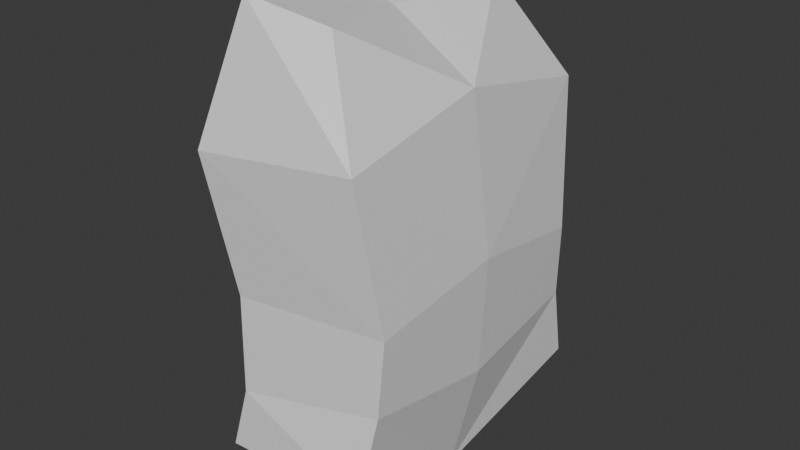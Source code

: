 # Source: human_torso_2.blend  (saved by Blender 4.0.36; exported with 4.5.12 LTS)
import bpy
from mathutils import Matrix  # noqa: F401  (used for matrix-valued properties, if any)

bpy.ops.wm.read_factory_settings(use_empty=True)
scene = bpy.context.scene
scene.name = 'Scene'

# ---- collections
col_collection = bpy.data.collections.new('Collection'); scene.collection.children.link(col_collection)

# ---- materials (node trees are filled in below, after node groups)
mat_top = bpy.data.materials.new('top')
mat_top.alpha_threshold = 0.0
mat_top.use_transparent_shadow = False
mat_top.roughness = 0.5
mat_top.line_color = (0.0, 0.0, 0.0, 1.0)
mat_bottom = bpy.data.materials.new('bottom')
mat_bottom.use_transparent_shadow = False

# ---- material node trees
mat_top.use_nodes = True; mat_top.node_tree.nodes.clear()
_N = mat_top.node_tree.nodes; _L = mat_top.node_tree.links
n0 = _N.new('ShaderNodeOutputMaterial'); n0.name = 'Material Output'; n0.location = (300, 300)
n1 = _N.new('ShaderNodeBsdfPrincipled'); n1.name = 'Principled BSDF'; n1.location = (10, 300)
n1.inputs[3].default_value = 1.45
_L.new(n1.outputs[0], n0.inputs[0])
n0.is_active_output = True
mat_bottom.use_nodes = True; mat_bottom.node_tree.nodes.clear()
_N = mat_bottom.node_tree.nodes; _L = mat_bottom.node_tree.links
n0 = _N.new('ShaderNodeBsdfPrincipled'); n0.name = 'Principled BSDF'; n0.location = (10, 300)
n0.inputs[3].default_value = 1.45
n1 = _N.new('ShaderNodeOutputMaterial'); n1.name = 'Material Output'; n1.location = (300, 300)
_L.new(n0.outputs[0], n1.inputs[0])
n1.is_active_output = True

# ---- world
world_world = bpy.data.worlds.new('World'); scene.world = world_world
world_world.use_nodes = True; world_world.node_tree.nodes.clear()
_N = world_world.node_tree.nodes; _L = world_world.node_tree.links
n0 = _N.new('ShaderNodeOutputWorld'); n0.name = 'World Output'; n0.location = (300, 300)
n1 = _N.new('ShaderNodeBackground'); n1.name = 'Background'; n1.location = (10, 300)
n1.inputs[0].default_value = (0.05088, 0.05088, 0.05088, 1.0)
_L.new(n1.outputs[0], n0.inputs[0])
n0.is_active_output = True
world_world.color = (0.05088, 0.05088, 0.05088)
world_world.use_sun_shadow = False
world_world.sun_shadow_jitter_overblur = 0.0

# ---- meshes
me_cube = bpy.data.meshes.new('Cube')
me_cube.from_pydata([(0.03142, 0.2218, 0.4514), (0.1626, 0.3294, -0.3747), (-0.09178, 0.2913, 0.5007), (-0.1437, 0.3404, -0.3817), (0.1812, 0.2742, -0.04869), (-0.1121, 0.3274, -0.04617), (0.1488, 0.3116, 0.2546), (-0.1405, 0.3709, 0.2437), (0.1726, 0.2836, -0.2076), (-0.1113, 0.332, -0.2496), (-0.1703, 0.0, -0.5), (-0.02593, 0.0, 0.4291), (-0.2223, 0.0, 0.5), (0.1227, 0.0, -0.5), (0.1951, 0.0, 0.0), (-0.1874, 0.0, -0.1004), (0.1517, 0.0, 0.3175), (-0.1984, 0.0, 0.1316), (-0.182, 0.0, -0.25), (0.1823, 0.0, -0.25), (0.03142, -0.2218, 0.4514), (0.1626, -0.3294, -0.3747), (-0.09178, -0.2913, 0.5007), (-0.1437, -0.3404, -0.3817), (0.1812, -0.2742, -0.04869), (-0.1121, -0.3274, -0.04617), (0.1488, -0.3116, 0.2546), (-0.1405, -0.3709, 0.2437), (0.1726, -0.2836, -0.2076), (-0.1113, -0.332, -0.2496)], [], [(12, 7, 17), (2, 6, 7), (5, 8, 9), (15, 9, 18), (7, 4, 5), (17, 5, 15), (18, 3, 10), (9, 1, 3), (8, 13, 1), (6, 14, 4), (4, 19, 8), (0, 16, 6), (1, 10, 3), (2, 11, 0), (12, 2, 7), (2, 0, 6), (5, 4, 8), (15, 5, 9), (7, 6, 4), (17, 7, 5), (18, 9, 3), (9, 8, 1), (8, 19, 13), (6, 16, 14), (4, 14, 19), (0, 11, 16), (1, 13, 10), (2, 12, 11), (12, 17, 27), (22, 27, 26), (25, 29, 28), (15, 18, 29), (27, 25, 24), (17, 15, 25), (18, 10, 23), (29, 23, 21), (28, 21, 13), (26, 24, 14), (24, 28, 19), (20, 26, 16), (21, 23, 10), (22, 20, 11), (12, 27, 22), (22, 26, 20), (25, 28, 24), (15, 29, 25), (27, 24, 26), (17, 25, 27), (18, 23, 29), (29, 21, 28), (28, 13, 19), (26, 14, 16), (24, 19, 14), (20, 16, 11), (21, 10, 13), (22, 11, 12)])
me_cube.polygons.foreach_set('material_index', [0, 0, 0, 0, 0, 0, 1, 1, 1, 0, 0, 0, 1, 0, 0, 0, 0, 0, 0, 0, 1, 1, 1, 0, 0, 0, 1, 0, 0, 0, 0, 0, 0, 0, 1, 1, 1, 0, 0, 0, 1, 0, 0, 0, 0, 0, 0, 0, 1, 1, 1, 0, 0, 0, 1, 0])
_uv = me_cube.uv_layers.new(name='UVMap')
_uv.uv.foreach_set('vector', [0.625, 0.1251, 0.5625, 0.25, 0.5625, 0.1251, 0.625, 0.25, 0.5625, 0.5, 0.5625, 0.25, 0.5, 0.25, 0.4375, 0.5, 0.4375, 0.25, 0.5, 0.1251, 0.4375, 0.25, 0.4375, 0.1251, 0.5625, 0.25, 0.5, 0.5, 0.5, 0.25, 0.5625, 0.1251, 0.5, 0.25, 0.5, 0.1251, 0.4375, 0.1251, 0.375, 0.25, 0.375, 0.1251, 0.4375, 0.25, 0.375, 0.5, 0.375, 0.25, 0.4375, 0.5, 0.375, 0.6249, 0.375, 0.5, 0.5625, 0.5, 0.5, 0.6249, 0.5, 0.5, 0.5, 0.5, 0.4375, 0.6249, 0.4375, 0.5, 0.625, 0.5, 0.5625, 0.6249, 0.5625, 0.5, 0.375, 0.5, 0.125, 0.6249, 0.125, 0.5, 0.875, 0.5, 0.625, 0.6249, 0.625, 0.5, 0.625, 0.1251, 0.625, 0.25, 0.5625, 0.25, 0.625, 0.25, 0.625, 0.5, 0.5625, 0.5, 0.5, 0.25, 0.5, 0.5, 0.4375, 0.5, 0.5, 0.1251, 0.5, 0.25, 0.4375, 0.25, 0.5625, 0.25, 0.5625, 0.5, 0.5, 0.5, 0.5625, 0.1251, 0.5625, 0.25, 0.5, 0.25, 0.4375, 0.1251, 0.4375, 0.25, 0.375, 0.25, 0.4375, 0.25, 0.4375, 0.5, 0.375, 0.5, 0.4375, 0.5, 0.4375, 0.6249, 0.375, 0.6249, 0.5625, 0.5, 0.5625, 0.6249, 0.5, 0.6249, 0.5, 0.5, 0.5, 0.6249, 0.4375, 0.6249, 0.625, 0.5, 0.625, 0.6249, 0.5625, 0.6249, 0.375, 0.5, 0.375, 0.6249, 0.125, 0.6249, 0.875, 0.5, 0.875, 0.6249, 0.625, 0.6249, 0.625, 0.1251, 0.5625, 0.1251, 0.5625, 0.25, 0.625, 0.25, 0.5625, 0.25, 0.5625, 0.5, 0.5, 0.25, 0.4375, 0.25, 0.4375, 0.5, 0.5, 0.1251, 0.4375, 0.1251, 0.4375, 0.25, 0.5625, 0.25, 0.5, 0.25, 0.5, 0.5, 0.5625, 0.1251, 0.5, 0.1251, 0.5, 0.25, 0.4375, 0.1251, 0.375, 0.1251, 0.375, 0.25, 0.4375, 0.25, 0.375, 0.25, 0.375, 0.5, 0.4375, 0.5, 0.375, 0.5, 0.375, 0.6249, 0.5625, 0.5, 0.5, 0.5, 0.5, 0.6249, 0.5, 0.5, 0.4375, 0.5, 0.4375, 0.6249, 0.625, 0.5, 0.5625, 0.5, 0.5625, 0.6249, 0.375, 0.5, 0.125, 0.5, 0.125, 0.6249, 0.875, 0.5, 0.625, 0.5, 0.625, 0.6249, 0.625, 0.1251, 0.5625, 0.25, 0.625, 0.25, 0.625, 0.25, 0.5625, 0.5, 0.625, 0.5, 0.5, 0.25, 0.4375, 0.5, 0.5, 0.5, 0.5, 0.1251, 0.4375, 0.25, 0.5, 0.25, 0.5625, 0.25, 0.5, 0.5, 0.5625, 0.5, 0.5625, 0.1251, 0.5, 0.25, 0.5625, 0.25, 0.4375, 0.1251, 0.375, 0.25, 0.4375, 0.25, 0.4375, 0.25, 0.375, 0.5, 0.4375, 0.5, 0.4375, 0.5, 0.375, 0.6249, 0.4375, 0.6249, 0.5625, 0.5, 0.5, 0.6249, 0.5625, 0.6249, 0.5, 0.5, 0.4375, 0.6249, 0.5, 0.6249, 0.625, 0.5, 0.5625, 0.6249, 0.625, 0.6249, 0.375, 0.5, 0.125, 0.6249, 0.375, 0.6249, 0.875, 0.5, 0.625, 0.6249, 0.875, 0.6249])
me_cube.materials.append(mat_top)
me_cube.materials.append(mat_bottom)
me_cube.use_mirror_vertex_groups = False
me_cube.update()

# ---- objects
ob_cube = bpy.data.objects.new('Cube', me_cube)

# ---- transforms, parenting, visibility, modifiers, constraints
ob_cube.location = (0.0, 0.0, 0.0)
ob_cube.lock_rotations_4d = False
ob_cube.empty_display_type = 'ARROWS'
ob_cube.lineart.crease_threshold = 0.0

# ---- collection membership
col_collection.objects.link(ob_cube)

# ---- scene / render settings (as saved in the file)
scene.frame_start = 1; scene.frame_end = 250; scene.frame_set(1)
scene.render.engine = 'BLENDER_EEVEE_NEXT'
scene.cycles.sampling_pattern = 'TABULATED_SOBOL'
bpy.context.view_layer.update()

# ---- added for rendering (the .blend has no active camera and no usable light): camera, sun
cam_auto = bpy.data.cameras.new('AutoCamera')
cam_auto.lens = 50.0
cam_auto.sensor_width = 36.0
cam_auto.clip_end = 1000.0
ob_auto_camera = bpy.data.objects.new('AutoCamera', cam_auto)
scene.collection.objects.link(ob_auto_camera)
ob_auto_camera.location = (1.20184, -1.45856, 0.972708)
ob_auto_camera.rotation_euler = (1.09748, -7.21219e-08, 0.694738)
scene.camera = ob_auto_camera
light_auto_sun = bpy.data.lights.new('AutoSun', 'SUN')
light_auto_sun.energy = 3.0
light_auto_sun.angle = 0.0523599
ob_auto_sun = bpy.data.objects.new('AutoSun', light_auto_sun)
scene.collection.objects.link(ob_auto_sun)
ob_auto_sun.rotation_euler = (0.872665, 0.174533, 0.523599)
bpy.context.view_layer.update()
